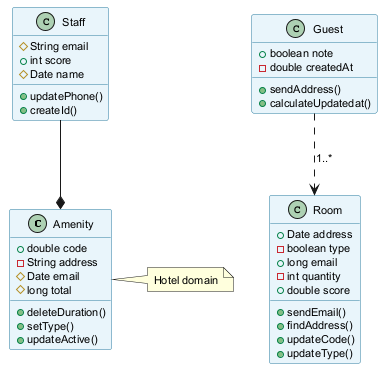

The diagram above was rendered by PlantUML. Its source (embedded in the PNG):
@startuml
skinparam backgroundColor #FFFFFF
skinparam classBackgroundColor #E8F4FA
skinparam classBorderColor #2C7DA0
skinparam defaultFontSize 11
class Amenity {
  +double code
  -String address
  #Date email
  #long total
  +deleteDuration()
  +setType()
  +updateActive()
}
class Staff {
  #String email
  +int score
  #Date name
  +updatePhone()
  +createId()
}
class Room {
  +Date address
  -boolean type
  +long email
  -int quantity
  +double score
  +sendEmail()
  +findAddress()
  +updateCode()
  +updateType()
}
class Guest {
  +boolean note
  -double createdAt
  +sendAddress()
  +calculateUpdatedat()
}
Staff --* Amenity
Guest ..> Room : "1..*"
note right of Amenity : Hotel domain
@enduml